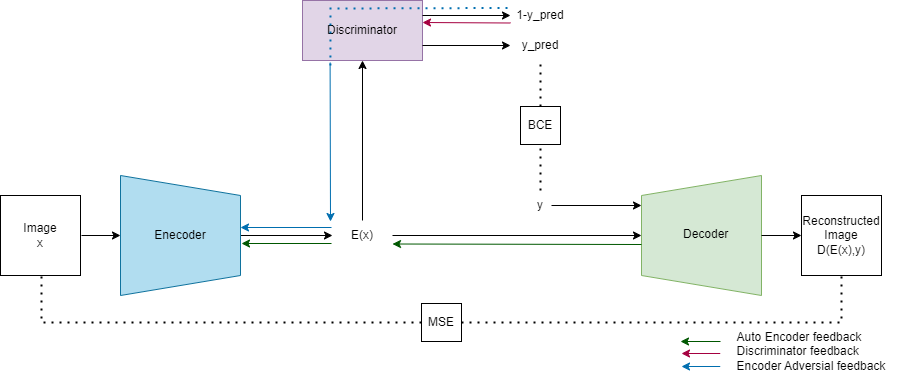

The diagram above was exported from draw.io. Its source (the exported page's mxGraphModel, read from the mxfile embedded in the PNG):
<mxGraphModel dx="1877" dy="613" grid="1" gridSize="10" guides="1" tooltips="1" connect="1" arrows="1" fold="1" page="1" pageScale="1" pageWidth="827" pageHeight="1169" math="0" shadow="0">
  <root>
    <mxCell id="0" />
    <mxCell id="1" parent="0" />
    <mxCell id="6hrKyRTOIrweqLM4ee7O-1" style="edgeStyle=orthogonalEdgeStyle;rounded=0;orthogonalLoop=1;jettySize=auto;html=1;exitX=0.5;exitY=0;exitDx=0;exitDy=0;" edge="1" parent="1" source="no5RcwOWUB6pSuwxcz-c-1" target="no5RcwOWUB6pSuwxcz-c-19">
      <mxGeometry relative="1" as="geometry" />
    </mxCell>
    <mxCell id="no5RcwOWUB6pSuwxcz-c-1" value="" style="shape=trapezoid;perimeter=trapezoidPerimeter;whiteSpace=wrap;html=1;fixedSize=1;rotation=90;fillColor=#b1ddf0;strokeColor=#10739e;" parent="1" vertex="1">
      <mxGeometry x="39" y="329" width="120" height="120" as="geometry" />
    </mxCell>
    <mxCell id="no5RcwOWUB6pSuwxcz-c-2" value="" style="shape=trapezoid;perimeter=trapezoidPerimeter;whiteSpace=wrap;html=1;fixedSize=1;rotation=-90;fillColor=#d5e8d4;strokeColor=#82b366;" parent="1" vertex="1">
      <mxGeometry x="560" y="329" width="120" height="120" as="geometry" />
    </mxCell>
    <mxCell id="no5RcwOWUB6pSuwxcz-c-4" value="Image&lt;br&gt;x" style="whiteSpace=wrap;html=1;aspect=fixed;" parent="1" vertex="1">
      <mxGeometry x="-81" y="349" width="80" height="80" as="geometry" />
    </mxCell>
    <mxCell id="no5RcwOWUB6pSuwxcz-c-5" value="Enecoder" style="text;html=1;strokeColor=none;fillColor=none;align=center;verticalAlign=middle;whiteSpace=wrap;rounded=0;" parent="1" vertex="1">
      <mxGeometry x="69" y="374" width="60" height="30" as="geometry" />
    </mxCell>
    <mxCell id="no5RcwOWUB6pSuwxcz-c-6" value="&lt;div style=&quot;text-align: center;&quot;&gt;&lt;span style=&quot;background-color: initial;&quot;&gt;Decoder&lt;/span&gt;&lt;/div&gt;" style="text;whiteSpace=wrap;html=1;" parent="1" vertex="1">
      <mxGeometry x="600" y="374" width="80" height="30" as="geometry" />
    </mxCell>
    <mxCell id="no5RcwOWUB6pSuwxcz-c-9" value="MSE" style="rounded=0;whiteSpace=wrap;html=1;" parent="1" vertex="1">
      <mxGeometry x="340" y="457" width="40" height="38" as="geometry" />
    </mxCell>
    <mxCell id="no5RcwOWUB6pSuwxcz-c-12" value="" style="endArrow=none;dashed=1;html=1;dashPattern=1 3;strokeWidth=2;rounded=0;entryX=0;entryY=0.5;entryDx=0;entryDy=0;" parent="1" target="no5RcwOWUB6pSuwxcz-c-9" edge="1">
      <mxGeometry width="50" height="50" relative="1" as="geometry">
        <mxPoint x="-40" y="430" as="sourcePoint" />
        <mxPoint x="199" y="519" as="targetPoint" />
        <Array as="points">
          <mxPoint x="-40" y="476" />
          <mxPoint x="100" y="476" />
        </Array>
      </mxGeometry>
    </mxCell>
    <mxCell id="no5RcwOWUB6pSuwxcz-c-14" value="" style="endArrow=none;dashed=1;html=1;dashPattern=1 3;strokeWidth=2;rounded=0;exitX=1;exitY=0.5;exitDx=0;exitDy=0;" parent="1" source="no5RcwOWUB6pSuwxcz-c-9" edge="1">
      <mxGeometry width="50" height="50" relative="1" as="geometry">
        <mxPoint x="390" y="429" as="sourcePoint" />
        <mxPoint x="760" y="430" as="targetPoint" />
        <Array as="points">
          <mxPoint x="620" y="476" />
          <mxPoint x="760" y="476" />
        </Array>
      </mxGeometry>
    </mxCell>
    <mxCell id="no5RcwOWUB6pSuwxcz-c-17" value="Discriminator" style="rounded=0;whiteSpace=wrap;html=1;fillColor=#e1d5e7;strokeColor=#9673a6;" parent="1" vertex="1">
      <mxGeometry x="221" y="154" width="120" height="60" as="geometry" />
    </mxCell>
    <mxCell id="no5RcwOWUB6pSuwxcz-c-18" value="" style="endArrow=classic;html=1;rounded=0;entryX=0.5;entryY=1;entryDx=0;entryDy=0;exitX=0.5;exitY=0;exitDx=0;exitDy=0;" parent="1" source="no5RcwOWUB6pSuwxcz-c-19" target="no5RcwOWUB6pSuwxcz-c-17" edge="1">
      <mxGeometry width="50" height="50" relative="1" as="geometry">
        <mxPoint x="281" y="280" as="sourcePoint" />
        <mxPoint x="361" y="290" as="targetPoint" />
      </mxGeometry>
    </mxCell>
    <mxCell id="no5RcwOWUB6pSuwxcz-c-19" value="E(x)" style="text;html=1;strokeColor=none;fillColor=none;align=center;verticalAlign=middle;whiteSpace=wrap;rounded=0;" parent="1" vertex="1">
      <mxGeometry x="251" y="374" width="60" height="30" as="geometry" />
    </mxCell>
    <mxCell id="no5RcwOWUB6pSuwxcz-c-24" value="" style="endArrow=classic;html=1;rounded=0;entryX=0.75;entryY=0;entryDx=0;entryDy=0;" parent="1" target="no5RcwOWUB6pSuwxcz-c-2" edge="1">
      <mxGeometry width="50" height="50" relative="1" as="geometry">
        <mxPoint x="470" y="359" as="sourcePoint" />
        <mxPoint x="440" y="369" as="targetPoint" />
        <Array as="points" />
      </mxGeometry>
    </mxCell>
    <mxCell id="no5RcwOWUB6pSuwxcz-c-26" value="" style="endArrow=classic;html=1;rounded=0;entryX=0.5;entryY=0;entryDx=0;entryDy=0;exitX=1;exitY=0.5;exitDx=0;exitDy=0;" parent="1" source="no5RcwOWUB6pSuwxcz-c-19" target="no5RcwOWUB6pSuwxcz-c-2" edge="1">
      <mxGeometry width="50" height="50" relative="1" as="geometry">
        <mxPoint x="360" y="399" as="sourcePoint" />
        <mxPoint x="410" y="349" as="targetPoint" />
      </mxGeometry>
    </mxCell>
    <mxCell id="no5RcwOWUB6pSuwxcz-c-27" value="" style="endArrow=classic;html=1;rounded=0;entryX=0.5;entryY=1;entryDx=0;entryDy=0;" parent="1" target="no5RcwOWUB6pSuwxcz-c-1" edge="1">
      <mxGeometry width="50" height="50" relative="1" as="geometry">
        <mxPoint y="389" as="sourcePoint" />
        <mxPoint x="410" y="349" as="targetPoint" />
      </mxGeometry>
    </mxCell>
    <mxCell id="no5RcwOWUB6pSuwxcz-c-28" value="" style="endArrow=classic;html=1;rounded=0;exitX=1;exitY=0.5;exitDx=0;exitDy=0;entryX=0;entryY=0.5;entryDx=0;entryDy=0;" parent="1" source="no5RcwOWUB6pSuwxcz-c-6" target="no5RcwOWUB6pSuwxcz-c-29" edge="1">
      <mxGeometry width="50" height="50" relative="1" as="geometry">
        <mxPoint x="310" y="439" as="sourcePoint" />
        <mxPoint x="760" y="389" as="targetPoint" />
      </mxGeometry>
    </mxCell>
    <mxCell id="no5RcwOWUB6pSuwxcz-c-29" value="Reconstructed Image&lt;br&gt;D(E(x),y)" style="whiteSpace=wrap;html=1;aspect=fixed;" parent="1" vertex="1">
      <mxGeometry x="720" y="349" width="80" height="80" as="geometry" />
    </mxCell>
    <mxCell id="no5RcwOWUB6pSuwxcz-c-30" value="" style="endArrow=classic;html=1;rounded=0;exitX=1;exitY=0.25;exitDx=0;exitDy=0;entryX=0;entryY=0.5;entryDx=0;entryDy=0;" parent="1" source="no5RcwOWUB6pSuwxcz-c-17" target="no5RcwOWUB6pSuwxcz-c-32" edge="1">
      <mxGeometry width="50" height="50" relative="1" as="geometry">
        <mxPoint x="340" y="414" as="sourcePoint" />
        <mxPoint x="560" y="169" as="targetPoint" />
      </mxGeometry>
    </mxCell>
    <mxCell id="no5RcwOWUB6pSuwxcz-c-31" value="" style="endArrow=classic;html=1;rounded=0;exitX=1;exitY=0.75;exitDx=0;exitDy=0;entryX=0;entryY=0.5;entryDx=0;entryDy=0;" parent="1" source="no5RcwOWUB6pSuwxcz-c-17" target="no5RcwOWUB6pSuwxcz-c-33" edge="1">
      <mxGeometry width="50" height="50" relative="1" as="geometry">
        <mxPoint x="430" y="179" as="sourcePoint" />
        <mxPoint x="560" y="199" as="targetPoint" />
      </mxGeometry>
    </mxCell>
    <mxCell id="no5RcwOWUB6pSuwxcz-c-32" value="1-y_pred" style="text;html=1;strokeColor=none;fillColor=none;align=center;verticalAlign=middle;whiteSpace=wrap;rounded=0;" parent="1" vertex="1">
      <mxGeometry x="429" y="154" width="60" height="30" as="geometry" />
    </mxCell>
    <mxCell id="no5RcwOWUB6pSuwxcz-c-33" value="y_pred" style="text;html=1;strokeColor=none;fillColor=none;align=center;verticalAlign=middle;whiteSpace=wrap;rounded=0;" parent="1" vertex="1">
      <mxGeometry x="429" y="184" width="60" height="30" as="geometry" />
    </mxCell>
    <mxCell id="no5RcwOWUB6pSuwxcz-c-35" value="y" style="text;html=1;strokeColor=none;fillColor=none;align=center;verticalAlign=middle;whiteSpace=wrap;rounded=0;" parent="1" vertex="1">
      <mxGeometry x="442" y="344" width="34" height="30" as="geometry" />
    </mxCell>
    <mxCell id="no5RcwOWUB6pSuwxcz-c-38" value="" style="endArrow=none;dashed=1;html=1;dashPattern=1 3;strokeWidth=2;rounded=0;entryX=0.5;entryY=1;entryDx=0;entryDy=0;exitX=0.5;exitY=0;exitDx=0;exitDy=0;" parent="1" source="no5RcwOWUB6pSuwxcz-c-35" target="no5RcwOWUB6pSuwxcz-c-40" edge="1">
      <mxGeometry width="50" height="50" relative="1" as="geometry">
        <mxPoint x="290" y="460" as="sourcePoint" />
        <mxPoint x="457" y="270" as="targetPoint" />
      </mxGeometry>
    </mxCell>
    <mxCell id="no5RcwOWUB6pSuwxcz-c-40" value="BCE" style="rounded=0;whiteSpace=wrap;html=1;" parent="1" vertex="1">
      <mxGeometry x="439" y="260" width="40" height="38" as="geometry" />
    </mxCell>
    <mxCell id="no5RcwOWUB6pSuwxcz-c-42" value="" style="endArrow=none;dashed=1;html=1;dashPattern=1 3;strokeWidth=2;rounded=0;entryX=0.5;entryY=1;entryDx=0;entryDy=0;exitX=0.5;exitY=0;exitDx=0;exitDy=0;" parent="1" source="no5RcwOWUB6pSuwxcz-c-40" target="no5RcwOWUB6pSuwxcz-c-33" edge="1">
      <mxGeometry width="50" height="50" relative="1" as="geometry">
        <mxPoint x="467" y="354" as="sourcePoint" />
        <mxPoint x="467" y="308" as="targetPoint" />
      </mxGeometry>
    </mxCell>
    <mxCell id="no5RcwOWUB6pSuwxcz-c-45" value="" style="endArrow=classic;html=1;rounded=0;fillColor=#008a00;strokeColor=#005700;" parent="1" edge="1">
      <mxGeometry width="50" height="50" relative="1" as="geometry">
        <mxPoint x="250" y="397" as="sourcePoint" />
        <mxPoint x="160" y="397" as="targetPoint" />
      </mxGeometry>
    </mxCell>
    <mxCell id="no5RcwOWUB6pSuwxcz-c-47" value="" style="endArrow=classic;html=1;rounded=0;fillColor=#008a00;strokeColor=#005700;entryX=1;entryY=0.75;entryDx=0;entryDy=0;" parent="1" edge="1">
      <mxGeometry width="50" height="50" relative="1" as="geometry">
        <mxPoint x="560" y="398" as="sourcePoint" />
        <mxPoint x="311" y="397.5" as="targetPoint" />
      </mxGeometry>
    </mxCell>
    <mxCell id="no5RcwOWUB6pSuwxcz-c-48" value="" style="endArrow=classic;html=1;rounded=0;entryX=0.25;entryY=0;entryDx=0;entryDy=0;fillColor=#1ba1e2;strokeColor=#006EAF;" parent="1" edge="1">
      <mxGeometry width="50" height="50" relative="1" as="geometry">
        <mxPoint x="250" y="381" as="sourcePoint" />
        <mxPoint x="159.00000000000023" y="380.99999999999966" as="targetPoint" />
        <Array as="points" />
      </mxGeometry>
    </mxCell>
    <mxCell id="no5RcwOWUB6pSuwxcz-c-51" value="" style="endArrow=classic;html=1;rounded=0;exitX=0.405;exitY=1.035;exitDx=0;exitDy=0;exitPerimeter=0;fillColor=#1ba1e2;strokeColor=#006EAF;" parent="1" edge="1">
      <mxGeometry width="50" height="50" relative="1" as="geometry">
        <mxPoint x="248.5999999999999" y="216.0999999999999" as="sourcePoint" />
        <mxPoint x="249" y="375" as="targetPoint" />
      </mxGeometry>
    </mxCell>
    <mxCell id="no5RcwOWUB6pSuwxcz-c-52" value="" style="endArrow=none;dashed=1;html=1;dashPattern=1 3;strokeWidth=2;rounded=0;exitX=0.066;exitY=1.083;exitDx=0;exitDy=0;exitPerimeter=0;fillColor=#1ba1e2;strokeColor=#006EAF;entryX=0;entryY=0.25;entryDx=0;entryDy=0;" parent="1" edge="1">
      <mxGeometry width="50" height="50" relative="1" as="geometry">
        <mxPoint x="248.92000000000007" y="218.9799999999999" as="sourcePoint" />
        <mxPoint x="429" y="161.5" as="targetPoint" />
        <Array as="points">
          <mxPoint x="249" y="162" />
        </Array>
      </mxGeometry>
    </mxCell>
    <mxCell id="no5RcwOWUB6pSuwxcz-c-53" value="" style="endArrow=classic;html=1;rounded=0;exitX=0;exitY=0.75;exitDx=0;exitDy=0;fillColor=#d80073;strokeColor=#A50040;" parent="1" source="no5RcwOWUB6pSuwxcz-c-32" edge="1">
      <mxGeometry width="50" height="50" relative="1" as="geometry">
        <mxPoint x="410" y="176.5" as="sourcePoint" />
        <mxPoint x="341" y="176" as="targetPoint" />
      </mxGeometry>
    </mxCell>
    <mxCell id="no5RcwOWUB6pSuwxcz-c-54" value="" style="endArrow=classic;html=1;rounded=0;fillColor=#1ba1e2;strokeColor=#006EAF;" parent="1" edge="1">
      <mxGeometry width="50" height="50" relative="1" as="geometry">
        <mxPoint x="638.7273171164773" y="520" as="sourcePoint" />
        <mxPoint x="600" y="520" as="targetPoint" />
      </mxGeometry>
    </mxCell>
    <mxCell id="no5RcwOWUB6pSuwxcz-c-55" value="" style="endArrow=classic;html=1;rounded=0;fillColor=#d80073;strokeColor=#A50040;" parent="1" edge="1">
      <mxGeometry width="50" height="50" relative="1" as="geometry">
        <mxPoint x="638.7273171164773" y="507" as="sourcePoint" />
        <mxPoint x="600" y="507" as="targetPoint" />
      </mxGeometry>
    </mxCell>
    <mxCell id="no5RcwOWUB6pSuwxcz-c-56" value="" style="endArrow=classic;html=1;rounded=0;fillColor=#008a00;strokeColor=#005700;" parent="1" edge="1">
      <mxGeometry width="50" height="50" relative="1" as="geometry">
        <mxPoint x="638.9973171164772" y="495" as="sourcePoint" />
        <mxPoint x="599" y="495" as="targetPoint" />
      </mxGeometry>
    </mxCell>
    <mxCell id="no5RcwOWUB6pSuwxcz-c-57" value="&lt;div style=&quot;text-align: left;&quot;&gt;&lt;span style=&quot;background-color: initial;&quot;&gt;Auto Encoder feedback&lt;/span&gt;&lt;/div&gt;&lt;div style=&quot;text-align: left;&quot;&gt;&lt;span style=&quot;background-color: initial;&quot;&gt;Discriminator feedback&lt;/span&gt;&lt;br&gt;&lt;/div&gt;&lt;div style=&quot;text-align: left;&quot;&gt;&lt;div style=&quot;border-color: var(--border-color);&quot;&gt;Encoder Adversial feedback&lt;/div&gt;&lt;div&gt;&lt;span style=&quot;border-color: var(--border-color); background-color: initial;&quot;&gt;&lt;br&gt;&lt;/span&gt;&lt;/div&gt;&lt;/div&gt;" style="text;html=1;strokeColor=none;fillColor=none;align=center;verticalAlign=middle;whiteSpace=wrap;rounded=0;" parent="1" vertex="1">
      <mxGeometry x="630" y="486" width="200" height="52" as="geometry" />
    </mxCell>
  </root>
</mxGraphModel>